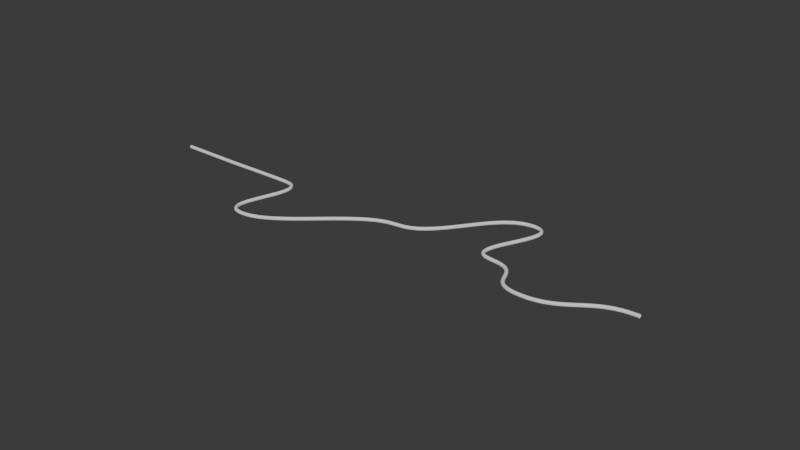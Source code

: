 # Source: cable5.blend  (saved by Blender 4.0.36; exported with 4.5.12 LTS)
import bpy
from mathutils import Matrix  # noqa: F401  (used for matrix-valued properties, if any)

bpy.ops.wm.read_factory_settings(use_empty=True)
scene = bpy.context.scene
scene.name = 'Scene'

# ---- collections
col_collection = bpy.data.collections.new('Collection'); scene.collection.children.link(col_collection)

# ---- world
world_world = bpy.data.worlds.new('World'); scene.world = world_world
world_world.use_nodes = True; world_world.node_tree.nodes.clear()
_N = world_world.node_tree.nodes; _L = world_world.node_tree.links
n0 = _N.new('ShaderNodeOutputWorld'); n0.name = 'World Output'; n0.location = (300, 300)
n1 = _N.new('ShaderNodeBackground'); n1.name = 'Background'; n1.location = (10, 300)
n1.inputs[0].default_value = (0.05088, 0.05088, 0.05088, 1.0)
_L.new(n1.outputs[0], n0.inputs[0])
n0.is_active_output = True
world_world.color = (0.05088, 0.05088, 0.05088)
world_world.use_sun_shadow = False
world_world.sun_shadow_jitter_overblur = 0.0

# ---- meshes
me_cylinder_001 = bpy.data.meshes.new('Cylinder.001')
me_cylinder_001.from_pydata([(-0.2057, 0.2057, -1.553e-08), (0.2057, 0.2057, 1.553e-08), (-0.2057, 0.1454, -0.1454), (0.2057, 0.1454, -0.1454), (-0.2057, 0.0, -0.2057), (0.2057, 0.0, -0.2057), (-0.2057, -0.1454, -0.1454), (0.2057, -0.1454, -0.1454), (-0.2057, -0.2057, -1.553e-08), (0.2057, -0.2057, 1.553e-08), (-0.2057, -0.1454, 0.1454), (0.2057, -0.1454, 0.1454), (-0.2057, 0.0, 0.2057), (0.2057, 0.0, 0.2057), (-0.2057, 0.1454, 0.1454), (0.2057, 0.1454, 0.1454)], [], [(0, 1, 3, 2), (2, 3, 5, 4), (4, 5, 7, 6), (6, 7, 9, 8), (8, 9, 11, 10), (10, 11, 13, 12), (12, 13, 15, 14), (14, 15, 1, 0)])
_uv = me_cylinder_001.uv_layers.new(name='UVMap')
_uv.uv.foreach_set('vector', [1.0, 0.5, 1.0, 1.0, 0.875, 1.0, 0.875, 0.5, 0.875, 0.5, 0.875, 1.0, 0.75, 1.0, 0.75, 0.5, 0.75, 0.5, 0.75, 1.0, 0.625, 1.0, 0.625, 0.5, 0.625, 0.5, 0.625, 1.0, 0.5, 1.0, 0.5, 0.5, 0.5, 0.5, 0.5, 1.0, 0.375, 1.0, 0.375, 0.5, 0.375, 0.5, 0.375, 1.0, 0.25, 1.0, 0.25, 0.5, 0.25, 0.5, 0.25, 1.0, 0.125, 1.0, 0.125, 0.5, 0.125, 0.5, 0.125, 1.0, 0.0, 1.0, 0.0, 0.5])
me_cylinder_001.update()

# ---- curves / text
cu_beziercurve = bpy.data.curves.new('BezierCurve', 'CURVE')
cu_beziercurve.dimensions = '3D'
_sp = cu_beziercurve.splines.new('BEZIER'); _sp.bezier_points.add(7)
_sp.bezier_points.foreach_set('co', [1.0, 0.0, 0.0, -1.113, -0.795, 0.0, -2.386, 0.005906, 0.0, -2.508, 1.801, 0.0, -4.839, -0.03091, 0.0, -7.858, -1.792, 0.0, -8.242, 0.006185, 0.0, -10.54, -0.03162, 0.0])
_sp.bezier_points.foreach_set('handle_left', [2.0, 0.0, 0.0, -0.1133, -0.795, 0.0, -1.386, 0.005906, 0.0, -1.508, 1.801, 0.0, -3.839, -0.03091, 0.0, -6.858, -1.792, 0.0, -7.242, 0.006185, 0.0, -9.537, -0.03162, 0.0])
_sp.bezier_points.foreach_set('handle_right', [0.0, 0.0, 0.0, -2.113, -0.795, 0.0, -3.386, 0.005906, 0.0, -3.508, 1.801, 0.0, -5.839, -0.03091, 0.0, -8.858, -1.792, 0.0, -9.242, 0.006185, 0.0, -11.54, -0.03162, 0.0])
for _p, _l, _r in zip(_sp.bezier_points, ['ALIGNED', 'ALIGNED', 'ALIGNED', 'ALIGNED', 'ALIGNED', 'ALIGNED', 'ALIGNED', 'ALIGNED'], ['ALIGNED', 'ALIGNED', 'ALIGNED', 'ALIGNED', 'ALIGNED', 'ALIGNED', 'ALIGNED', 'ALIGNED']): _p.handle_left_type = _l; _p.handle_right_type = _r
_sp.order_u = 0
_sp.order_v = 0
cu_beziercurve.use_path = True
cu_beziercurve.fill_mode = 'FULL'

# ---- objects
ob_beziercurve = bpy.data.objects.new('BezierCurve', cu_beziercurve)
ob_cylinder = bpy.data.objects.new('Cylinder', me_cylinder_001)

# ---- transforms, parenting, visibility, modifiers, constraints
ob_beziercurve.location = (0.0, 0.0, 0.0)
ob_beziercurve.scale = (4.354, 4.354, 4.354)
ob_cylinder.location = (0.0, 0.0, 0.0)
ob_cylinder.scale = (0.9801, 0.9801, 0.9801)
_m = ob_cylinder.modifiers.new('Array', 'ARRAY')
_m.count = 200
_m.use_merge_vertices = True
_m = ob_cylinder.modifiers.new('Curve', 'CURVE')
_m.object = ob_beziercurve
_m = ob_cylinder.modifiers.new('Subdivision', 'SUBSURF')
_m.levels = 2

# ---- collection membership
col_collection.objects.link(ob_beziercurve)
col_collection.objects.link(ob_cylinder)

# ---- scene / render settings (as saved in the file)
scene.frame_start = 1; scene.frame_end = 250; scene.frame_set(1)
scene.render.engine = 'BLENDER_EEVEE_NEXT'
scene.cycles.sampling_pattern = 'TABULATED_SOBOL'
bpy.context.view_layer.update()

# ---- added for rendering (the .blend has no active camera and no usable light): camera, sun
cam_auto = bpy.data.cameras.new('AutoCamera')
cam_auto.lens = 50.0
cam_auto.sensor_width = 36.0
cam_auto.clip_end = 1046.62
ob_auto_camera = bpy.data.objects.new('AutoCamera', cam_auto)
scene.collection.objects.link(ob_auto_camera)
ob_auto_camera.location = (38.8228, -71.545, 47.7092)
ob_auto_camera.rotation_euler = (1.09748, -7.21219e-08, 0.694738)
scene.camera = ob_auto_camera
light_auto_sun = bpy.data.lights.new('AutoSun', 'SUN')
light_auto_sun.energy = 3.0
light_auto_sun.angle = 0.0523599
ob_auto_sun = bpy.data.objects.new('AutoSun', light_auto_sun)
scene.collection.objects.link(ob_auto_sun)
ob_auto_sun.rotation_euler = (0.872665, 0.174533, 0.523599)
bpy.context.view_layer.update()

